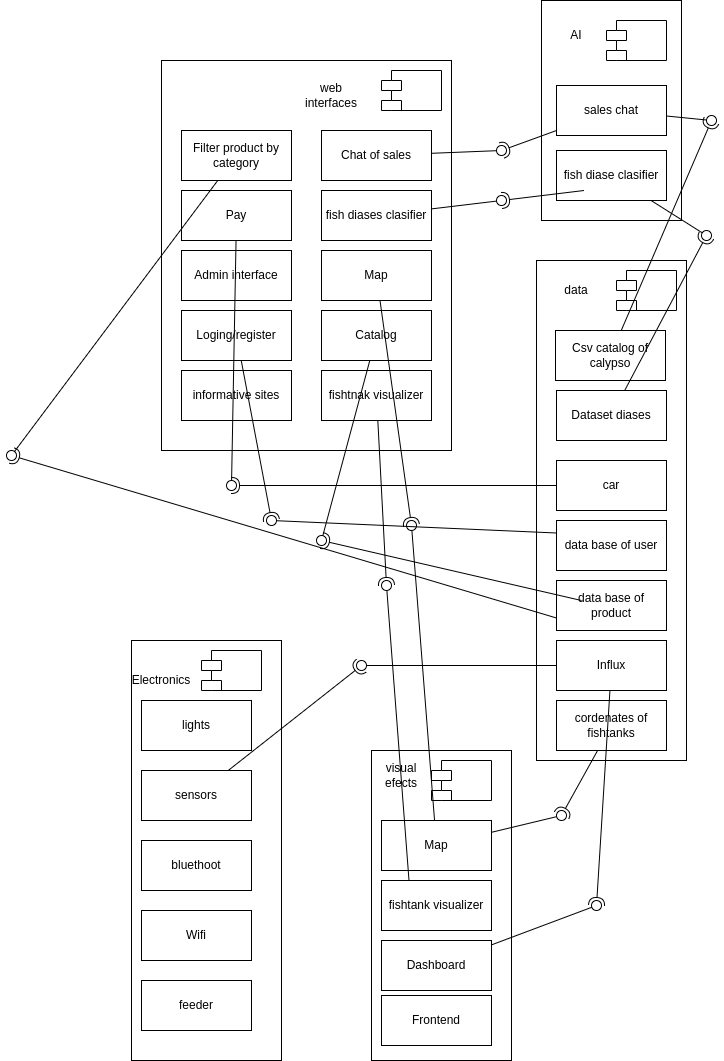

The diagram above was exported from draw.io. Its source (the exported page's mxGraphModel, read from the mxfile embedded in the PNG):
<mxGraphModel dx="1259" dy="712" grid="1" gridSize="10" guides="1" tooltips="1" connect="1" arrows="1" fold="1" page="1" pageScale="1" pageWidth="850" pageHeight="1100" math="0" shadow="0">
  <root>
    <mxCell id="0" />
    <mxCell id="1" parent="0" />
    <mxCell id="rBTdQDyXdU8cpYvEh4Aw-1" value="" style="rounded=0;whiteSpace=wrap;html=1;" vertex="1" parent="1">
      <mxGeometry x="250" y="660" width="150" height="420" as="geometry" />
    </mxCell>
    <mxCell id="rBTdQDyXdU8cpYvEh4Aw-3" value="Electronics" style="text;html=1;align=center;verticalAlign=middle;whiteSpace=wrap;rounded=0;" vertex="1" parent="1">
      <mxGeometry x="250" y="685" width="60" height="30" as="geometry" />
    </mxCell>
    <mxCell id="rBTdQDyXdU8cpYvEh4Aw-4" value="" style="rounded=0;whiteSpace=wrap;html=1;" vertex="1" parent="1">
      <mxGeometry x="280" y="80" width="290" height="390" as="geometry" />
    </mxCell>
    <mxCell id="rBTdQDyXdU8cpYvEh4Aw-5" value="web interfaces" style="text;html=1;align=center;verticalAlign=middle;whiteSpace=wrap;rounded=0;" vertex="1" parent="1">
      <mxGeometry x="420" y="100" width="60" height="30" as="geometry" />
    </mxCell>
    <mxCell id="rBTdQDyXdU8cpYvEh4Aw-6" value="" style="rounded=0;whiteSpace=wrap;html=1;" vertex="1" parent="1">
      <mxGeometry x="660" y="20" width="140" height="220" as="geometry" />
    </mxCell>
    <mxCell id="rBTdQDyXdU8cpYvEh4Aw-7" value="AI" style="text;html=1;align=center;verticalAlign=middle;whiteSpace=wrap;rounded=0;" vertex="1" parent="1">
      <mxGeometry x="665" y="40" width="60" height="30" as="geometry" />
    </mxCell>
    <mxCell id="rBTdQDyXdU8cpYvEh4Aw-8" value="" style="rounded=0;whiteSpace=wrap;html=1;" vertex="1" parent="1">
      <mxGeometry x="490" y="770" width="140" height="310" as="geometry" />
    </mxCell>
    <mxCell id="rBTdQDyXdU8cpYvEh4Aw-9" value="visual efects" style="text;html=1;align=center;verticalAlign=middle;whiteSpace=wrap;rounded=0;" vertex="1" parent="1">
      <mxGeometry x="490" y="780" width="60" height="30" as="geometry" />
    </mxCell>
    <mxCell id="rBTdQDyXdU8cpYvEh4Aw-10" value="" style="rounded=0;whiteSpace=wrap;html=1;" vertex="1" parent="1">
      <mxGeometry x="655" y="280" width="150" height="500" as="geometry" />
    </mxCell>
    <mxCell id="rBTdQDyXdU8cpYvEh4Aw-11" value="data" style="text;html=1;align=center;verticalAlign=middle;whiteSpace=wrap;rounded=0;" vertex="1" parent="1">
      <mxGeometry x="665" y="295" width="60" height="30" as="geometry" />
    </mxCell>
    <mxCell id="rBTdQDyXdU8cpYvEh4Aw-12" value="" style="shape=module;align=left;spacingLeft=20;align=center;verticalAlign=top;whiteSpace=wrap;html=1;" vertex="1" parent="1">
      <mxGeometry x="735" y="290" width="60" height="40" as="geometry" />
    </mxCell>
    <mxCell id="rBTdQDyXdU8cpYvEh4Aw-13" value="" style="shape=module;align=left;spacingLeft=20;align=center;verticalAlign=top;whiteSpace=wrap;html=1;" vertex="1" parent="1">
      <mxGeometry x="550" y="780" width="60" height="40" as="geometry" />
    </mxCell>
    <mxCell id="rBTdQDyXdU8cpYvEh4Aw-14" value="" style="shape=module;align=left;spacingLeft=20;align=center;verticalAlign=top;whiteSpace=wrap;html=1;" vertex="1" parent="1">
      <mxGeometry x="500" y="90" width="60" height="40" as="geometry" />
    </mxCell>
    <mxCell id="rBTdQDyXdU8cpYvEh4Aw-15" value="" style="shape=module;align=left;spacingLeft=20;align=center;verticalAlign=top;whiteSpace=wrap;html=1;" vertex="1" parent="1">
      <mxGeometry x="320" y="670" width="60" height="40" as="geometry" />
    </mxCell>
    <mxCell id="rBTdQDyXdU8cpYvEh4Aw-16" value="" style="shape=module;align=left;spacingLeft=20;align=center;verticalAlign=top;whiteSpace=wrap;html=1;" vertex="1" parent="1">
      <mxGeometry x="725" y="40" width="60" height="40" as="geometry" />
    </mxCell>
    <mxCell id="rBTdQDyXdU8cpYvEh4Aw-17" value="Csv catalog of calypso" style="html=1;whiteSpace=wrap;" vertex="1" parent="1">
      <mxGeometry x="674" y="350" width="110" height="50" as="geometry" />
    </mxCell>
    <mxCell id="rBTdQDyXdU8cpYvEh4Aw-18" value="car" style="html=1;whiteSpace=wrap;" vertex="1" parent="1">
      <mxGeometry x="675" y="480" width="110" height="50" as="geometry" />
    </mxCell>
    <mxCell id="rBTdQDyXdU8cpYvEh4Aw-19" value="Dataset diases" style="html=1;whiteSpace=wrap;" vertex="1" parent="1">
      <mxGeometry x="675" y="410" width="110" height="50" as="geometry" />
    </mxCell>
    <mxCell id="rBTdQDyXdU8cpYvEh4Aw-20" value="data base of user" style="html=1;whiteSpace=wrap;" vertex="1" parent="1">
      <mxGeometry x="675" y="540" width="110" height="50" as="geometry" />
    </mxCell>
    <mxCell id="rBTdQDyXdU8cpYvEh4Aw-21" value="data base of product" style="html=1;whiteSpace=wrap;" vertex="1" parent="1">
      <mxGeometry x="675" y="600" width="110" height="50" as="geometry" />
    </mxCell>
    <mxCell id="rBTdQDyXdU8cpYvEh4Aw-22" value="sales chat" style="html=1;whiteSpace=wrap;" vertex="1" parent="1">
      <mxGeometry x="675" y="105" width="110" height="50" as="geometry" />
    </mxCell>
    <mxCell id="rBTdQDyXdU8cpYvEh4Aw-23" value="fish diase clasifier" style="html=1;whiteSpace=wrap;" vertex="1" parent="1">
      <mxGeometry x="675" y="170" width="110" height="50" as="geometry" />
    </mxCell>
    <mxCell id="rBTdQDyXdU8cpYvEh4Aw-24" value="lights" style="html=1;whiteSpace=wrap;" vertex="1" parent="1">
      <mxGeometry x="260" y="720" width="110" height="50" as="geometry" />
    </mxCell>
    <mxCell id="rBTdQDyXdU8cpYvEh4Aw-25" value="Influx" style="html=1;whiteSpace=wrap;" vertex="1" parent="1">
      <mxGeometry x="675" y="660" width="110" height="50" as="geometry" />
    </mxCell>
    <mxCell id="rBTdQDyXdU8cpYvEh4Aw-26" value="sensors" style="html=1;whiteSpace=wrap;" vertex="1" parent="1">
      <mxGeometry x="260" y="790" width="110" height="50" as="geometry" />
    </mxCell>
    <mxCell id="rBTdQDyXdU8cpYvEh4Aw-28" value="bluethoot" style="html=1;whiteSpace=wrap;" vertex="1" parent="1">
      <mxGeometry x="260" y="860" width="110" height="50" as="geometry" />
    </mxCell>
    <mxCell id="rBTdQDyXdU8cpYvEh4Aw-29" value="Wifi" style="html=1;whiteSpace=wrap;" vertex="1" parent="1">
      <mxGeometry x="260" y="930" width="110" height="50" as="geometry" />
    </mxCell>
    <mxCell id="rBTdQDyXdU8cpYvEh4Aw-30" value="feeder" style="html=1;whiteSpace=wrap;" vertex="1" parent="1">
      <mxGeometry x="260" y="1000" width="110" height="50" as="geometry" />
    </mxCell>
    <mxCell id="rBTdQDyXdU8cpYvEh4Aw-31" value="Map" style="html=1;whiteSpace=wrap;" vertex="1" parent="1">
      <mxGeometry x="500" y="840" width="110" height="50" as="geometry" />
    </mxCell>
    <mxCell id="rBTdQDyXdU8cpYvEh4Aw-32" value="fishtank visualizer" style="html=1;whiteSpace=wrap;" vertex="1" parent="1">
      <mxGeometry x="500" y="900" width="110" height="50" as="geometry" />
    </mxCell>
    <mxCell id="rBTdQDyXdU8cpYvEh4Aw-33" value="Dashboard" style="html=1;whiteSpace=wrap;" vertex="1" parent="1">
      <mxGeometry x="500" y="960" width="110" height="50" as="geometry" />
    </mxCell>
    <mxCell id="rBTdQDyXdU8cpYvEh4Aw-34" value="Frontend" style="html=1;whiteSpace=wrap;" vertex="1" parent="1">
      <mxGeometry x="500" y="1015" width="110" height="50" as="geometry" />
    </mxCell>
    <mxCell id="rBTdQDyXdU8cpYvEh4Aw-35" value="cordenates of fishtanks" style="html=1;whiteSpace=wrap;" vertex="1" parent="1">
      <mxGeometry x="675" y="720" width="110" height="50" as="geometry" />
    </mxCell>
    <mxCell id="rBTdQDyXdU8cpYvEh4Aw-36" value="Chat of sales" style="html=1;whiteSpace=wrap;" vertex="1" parent="1">
      <mxGeometry x="440" y="150" width="110" height="50" as="geometry" />
    </mxCell>
    <mxCell id="rBTdQDyXdU8cpYvEh4Aw-37" value="fish diases clasifier" style="html=1;whiteSpace=wrap;" vertex="1" parent="1">
      <mxGeometry x="440" y="210" width="110" height="50" as="geometry" />
    </mxCell>
    <mxCell id="rBTdQDyXdU8cpYvEh4Aw-38" value="Map" style="html=1;whiteSpace=wrap;" vertex="1" parent="1">
      <mxGeometry x="440" y="270" width="110" height="50" as="geometry" />
    </mxCell>
    <mxCell id="rBTdQDyXdU8cpYvEh4Aw-39" value="Catalog" style="html=1;whiteSpace=wrap;" vertex="1" parent="1">
      <mxGeometry x="440" y="330" width="110" height="50" as="geometry" />
    </mxCell>
    <mxCell id="rBTdQDyXdU8cpYvEh4Aw-40" value="fishtnak visualizer" style="html=1;whiteSpace=wrap;" vertex="1" parent="1">
      <mxGeometry x="440" y="390" width="110" height="50" as="geometry" />
    </mxCell>
    <mxCell id="rBTdQDyXdU8cpYvEh4Aw-41" value="Loging/register" style="html=1;whiteSpace=wrap;" vertex="1" parent="1">
      <mxGeometry x="300" y="330" width="110" height="50" as="geometry" />
    </mxCell>
    <mxCell id="rBTdQDyXdU8cpYvEh4Aw-42" value="Admin interface" style="html=1;whiteSpace=wrap;" vertex="1" parent="1">
      <mxGeometry x="300" y="270" width="110" height="50" as="geometry" />
    </mxCell>
    <mxCell id="rBTdQDyXdU8cpYvEh4Aw-43" value="Filter product by category" style="html=1;whiteSpace=wrap;" vertex="1" parent="1">
      <mxGeometry x="300" y="150" width="110" height="50" as="geometry" />
    </mxCell>
    <mxCell id="rBTdQDyXdU8cpYvEh4Aw-44" value="Pay" style="html=1;whiteSpace=wrap;" vertex="1" parent="1">
      <mxGeometry x="300" y="210" width="110" height="50" as="geometry" />
    </mxCell>
    <mxCell id="rBTdQDyXdU8cpYvEh4Aw-45" value="informative sites" style="html=1;whiteSpace=wrap;" vertex="1" parent="1">
      <mxGeometry x="300" y="390" width="110" height="50" as="geometry" />
    </mxCell>
    <mxCell id="rBTdQDyXdU8cpYvEh4Aw-46" value="" style="rounded=0;orthogonalLoop=1;jettySize=auto;html=1;endArrow=halfCircle;endFill=0;endSize=6;strokeWidth=1;sketch=0;" edge="1" parent="1" source="rBTdQDyXdU8cpYvEh4Aw-22">
      <mxGeometry relative="1" as="geometry">
        <mxPoint x="450" y="325" as="sourcePoint" />
        <mxPoint x="620" y="170" as="targetPoint" />
      </mxGeometry>
    </mxCell>
    <mxCell id="rBTdQDyXdU8cpYvEh4Aw-47" value="" style="rounded=0;orthogonalLoop=1;jettySize=auto;html=1;endArrow=oval;endFill=0;sketch=0;sourcePerimeterSpacing=0;targetPerimeterSpacing=0;endSize=10;" edge="1" parent="1" source="rBTdQDyXdU8cpYvEh4Aw-36">
      <mxGeometry relative="1" as="geometry">
        <mxPoint x="410" y="325" as="sourcePoint" />
        <mxPoint x="620" y="170" as="targetPoint" />
      </mxGeometry>
    </mxCell>
    <mxCell id="rBTdQDyXdU8cpYvEh4Aw-48" value="" style="ellipse;whiteSpace=wrap;html=1;align=center;aspect=fixed;fillColor=none;strokeColor=none;resizable=0;perimeter=centerPerimeter;rotatable=0;allowArrows=0;points=[];outlineConnect=1;" vertex="1" parent="1">
      <mxGeometry x="425" y="320" width="10" height="10" as="geometry" />
    </mxCell>
    <mxCell id="rBTdQDyXdU8cpYvEh4Aw-49" value="" style="rounded=0;orthogonalLoop=1;jettySize=auto;html=1;endArrow=halfCircle;endFill=0;endSize=6;strokeWidth=1;sketch=0;" edge="1" parent="1" source="rBTdQDyXdU8cpYvEh4Aw-17">
      <mxGeometry relative="1" as="geometry">
        <mxPoint x="830" y="240" as="sourcePoint" />
        <mxPoint x="830" y="140" as="targetPoint" />
      </mxGeometry>
    </mxCell>
    <mxCell id="rBTdQDyXdU8cpYvEh4Aw-50" value="" style="rounded=0;orthogonalLoop=1;jettySize=auto;html=1;endArrow=oval;endFill=0;sketch=0;sourcePerimeterSpacing=0;targetPerimeterSpacing=0;endSize=10;" edge="1" parent="1" source="rBTdQDyXdU8cpYvEh4Aw-22">
      <mxGeometry relative="1" as="geometry">
        <mxPoint x="430" y="225" as="sourcePoint" />
        <mxPoint x="830" y="140" as="targetPoint" />
      </mxGeometry>
    </mxCell>
    <mxCell id="rBTdQDyXdU8cpYvEh4Aw-51" value="" style="ellipse;whiteSpace=wrap;html=1;align=center;aspect=fixed;fillColor=none;strokeColor=none;resizable=0;perimeter=centerPerimeter;rotatable=0;allowArrows=0;points=[];outlineConnect=1;" vertex="1" parent="1">
      <mxGeometry x="445" y="220" width="10" height="10" as="geometry" />
    </mxCell>
    <mxCell id="rBTdQDyXdU8cpYvEh4Aw-52" value="" style="rounded=0;orthogonalLoop=1;jettySize=auto;html=1;endArrow=halfCircle;endFill=0;endSize=6;strokeWidth=1;sketch=0;exitX=0.25;exitY=1;exitDx=0;exitDy=0;" edge="1" parent="1">
      <mxGeometry relative="1" as="geometry">
        <mxPoint x="702.5" y="210" as="sourcePoint" />
        <mxPoint x="620" y="220" as="targetPoint" />
      </mxGeometry>
    </mxCell>
    <mxCell id="rBTdQDyXdU8cpYvEh4Aw-53" value="" style="rounded=0;orthogonalLoop=1;jettySize=auto;html=1;endArrow=oval;endFill=0;sketch=0;sourcePerimeterSpacing=0;targetPerimeterSpacing=0;endSize=10;" edge="1" parent="1" source="rBTdQDyXdU8cpYvEh4Aw-37">
      <mxGeometry relative="1" as="geometry">
        <mxPoint x="515" y="215" as="sourcePoint" />
        <mxPoint x="620" y="220" as="targetPoint" />
      </mxGeometry>
    </mxCell>
    <mxCell id="rBTdQDyXdU8cpYvEh4Aw-54" value="" style="ellipse;whiteSpace=wrap;html=1;align=center;aspect=fixed;fillColor=none;strokeColor=none;resizable=0;perimeter=centerPerimeter;rotatable=0;allowArrows=0;points=[];outlineConnect=1;" vertex="1" parent="1">
      <mxGeometry x="445" y="210" width="10" height="10" as="geometry" />
    </mxCell>
    <mxCell id="rBTdQDyXdU8cpYvEh4Aw-58" value="" style="rounded=0;orthogonalLoop=1;jettySize=auto;html=1;endArrow=halfCircle;endFill=0;endSize=6;strokeWidth=1;sketch=0;" edge="1" target="rBTdQDyXdU8cpYvEh4Aw-60" parent="1" source="rBTdQDyXdU8cpYvEh4Aw-19">
      <mxGeometry relative="1" as="geometry">
        <mxPoint x="845" y="255" as="sourcePoint" />
      </mxGeometry>
    </mxCell>
    <mxCell id="rBTdQDyXdU8cpYvEh4Aw-59" value="" style="rounded=0;orthogonalLoop=1;jettySize=auto;html=1;endArrow=oval;endFill=0;sketch=0;sourcePerimeterSpacing=0;targetPerimeterSpacing=0;endSize=10;" edge="1" target="rBTdQDyXdU8cpYvEh4Aw-60" parent="1" source="rBTdQDyXdU8cpYvEh4Aw-23">
      <mxGeometry relative="1" as="geometry">
        <mxPoint x="805" y="255" as="sourcePoint" />
      </mxGeometry>
    </mxCell>
    <mxCell id="rBTdQDyXdU8cpYvEh4Aw-60" value="" style="ellipse;whiteSpace=wrap;html=1;align=center;aspect=fixed;fillColor=none;strokeColor=none;resizable=0;perimeter=centerPerimeter;rotatable=0;allowArrows=0;points=[];outlineConnect=1;" vertex="1" parent="1">
      <mxGeometry x="820" y="250" width="10" height="10" as="geometry" />
    </mxCell>
    <mxCell id="rBTdQDyXdU8cpYvEh4Aw-61" value="" style="rounded=0;orthogonalLoop=1;jettySize=auto;html=1;endArrow=halfCircle;endFill=0;endSize=6;strokeWidth=1;sketch=0;" edge="1" target="rBTdQDyXdU8cpYvEh4Aw-63" parent="1" source="rBTdQDyXdU8cpYvEh4Aw-26">
      <mxGeometry relative="1" as="geometry">
        <mxPoint x="500" y="685" as="sourcePoint" />
      </mxGeometry>
    </mxCell>
    <mxCell id="rBTdQDyXdU8cpYvEh4Aw-62" value="" style="rounded=0;orthogonalLoop=1;jettySize=auto;html=1;endArrow=oval;endFill=0;sketch=0;sourcePerimeterSpacing=0;targetPerimeterSpacing=0;endSize=10;" edge="1" target="rBTdQDyXdU8cpYvEh4Aw-63" parent="1" source="rBTdQDyXdU8cpYvEh4Aw-25">
      <mxGeometry relative="1" as="geometry">
        <mxPoint x="460" y="685" as="sourcePoint" />
      </mxGeometry>
    </mxCell>
    <mxCell id="rBTdQDyXdU8cpYvEh4Aw-63" value="" style="ellipse;whiteSpace=wrap;html=1;align=center;aspect=fixed;fillColor=none;strokeColor=none;resizable=0;perimeter=centerPerimeter;rotatable=0;allowArrows=0;points=[];outlineConnect=1;" vertex="1" parent="1">
      <mxGeometry x="475" y="680" width="10" height="10" as="geometry" />
    </mxCell>
    <mxCell id="rBTdQDyXdU8cpYvEh4Aw-64" value="" style="rounded=0;orthogonalLoop=1;jettySize=auto;html=1;endArrow=halfCircle;endFill=0;endSize=6;strokeWidth=1;sketch=0;" edge="1" target="rBTdQDyXdU8cpYvEh4Aw-66" parent="1" source="rBTdQDyXdU8cpYvEh4Aw-25">
      <mxGeometry relative="1" as="geometry">
        <mxPoint x="735" y="925" as="sourcePoint" />
      </mxGeometry>
    </mxCell>
    <mxCell id="rBTdQDyXdU8cpYvEh4Aw-65" value="" style="rounded=0;orthogonalLoop=1;jettySize=auto;html=1;endArrow=oval;endFill=0;sketch=0;sourcePerimeterSpacing=0;targetPerimeterSpacing=0;endSize=10;" edge="1" target="rBTdQDyXdU8cpYvEh4Aw-66" parent="1" source="rBTdQDyXdU8cpYvEh4Aw-33">
      <mxGeometry relative="1" as="geometry">
        <mxPoint x="695" y="925" as="sourcePoint" />
      </mxGeometry>
    </mxCell>
    <mxCell id="rBTdQDyXdU8cpYvEh4Aw-66" value="" style="ellipse;whiteSpace=wrap;html=1;align=center;aspect=fixed;fillColor=none;strokeColor=none;resizable=0;perimeter=centerPerimeter;rotatable=0;allowArrows=0;points=[];outlineConnect=1;" vertex="1" parent="1">
      <mxGeometry x="710" y="920" width="10" height="10" as="geometry" />
    </mxCell>
    <mxCell id="rBTdQDyXdU8cpYvEh4Aw-73" value="" style="rounded=0;orthogonalLoop=1;jettySize=auto;html=1;endArrow=halfCircle;endFill=0;endSize=6;strokeWidth=1;sketch=0;" edge="1" target="rBTdQDyXdU8cpYvEh4Aw-75" parent="1" source="rBTdQDyXdU8cpYvEh4Aw-35">
      <mxGeometry relative="1" as="geometry">
        <mxPoint x="700" y="835" as="sourcePoint" />
      </mxGeometry>
    </mxCell>
    <mxCell id="rBTdQDyXdU8cpYvEh4Aw-74" value="" style="rounded=0;orthogonalLoop=1;jettySize=auto;html=1;endArrow=oval;endFill=0;sketch=0;sourcePerimeterSpacing=0;targetPerimeterSpacing=0;endSize=10;" edge="1" target="rBTdQDyXdU8cpYvEh4Aw-75" parent="1" source="rBTdQDyXdU8cpYvEh4Aw-31">
      <mxGeometry relative="1" as="geometry">
        <mxPoint x="660" y="835" as="sourcePoint" />
      </mxGeometry>
    </mxCell>
    <mxCell id="rBTdQDyXdU8cpYvEh4Aw-75" value="" style="ellipse;whiteSpace=wrap;html=1;align=center;aspect=fixed;fillColor=none;strokeColor=none;resizable=0;perimeter=centerPerimeter;rotatable=0;allowArrows=0;points=[];outlineConnect=1;" vertex="1" parent="1">
      <mxGeometry x="675" y="830" width="10" height="10" as="geometry" />
    </mxCell>
    <mxCell id="rBTdQDyXdU8cpYvEh4Aw-76" value="" style="rounded=0;orthogonalLoop=1;jettySize=auto;html=1;endArrow=halfCircle;endFill=0;endSize=6;strokeWidth=1;sketch=0;" edge="1" target="rBTdQDyXdU8cpYvEh4Aw-78" parent="1" source="rBTdQDyXdU8cpYvEh4Aw-38">
      <mxGeometry relative="1" as="geometry">
        <mxPoint x="550" y="545" as="sourcePoint" />
      </mxGeometry>
    </mxCell>
    <mxCell id="rBTdQDyXdU8cpYvEh4Aw-77" value="" style="rounded=0;orthogonalLoop=1;jettySize=auto;html=1;endArrow=oval;endFill=0;sketch=0;sourcePerimeterSpacing=0;targetPerimeterSpacing=0;endSize=10;" edge="1" target="rBTdQDyXdU8cpYvEh4Aw-78" parent="1" source="rBTdQDyXdU8cpYvEh4Aw-31">
      <mxGeometry relative="1" as="geometry">
        <mxPoint x="510" y="545" as="sourcePoint" />
      </mxGeometry>
    </mxCell>
    <mxCell id="rBTdQDyXdU8cpYvEh4Aw-78" value="" style="ellipse;whiteSpace=wrap;html=1;align=center;aspect=fixed;fillColor=none;strokeColor=none;resizable=0;perimeter=centerPerimeter;rotatable=0;allowArrows=0;points=[];outlineConnect=1;" vertex="1" parent="1">
      <mxGeometry x="525" y="540" width="10" height="10" as="geometry" />
    </mxCell>
    <mxCell id="rBTdQDyXdU8cpYvEh4Aw-79" value="" style="rounded=0;orthogonalLoop=1;jettySize=auto;html=1;endArrow=halfCircle;endFill=0;endSize=6;strokeWidth=1;sketch=0;" edge="1" target="rBTdQDyXdU8cpYvEh4Aw-81" parent="1" source="rBTdQDyXdU8cpYvEh4Aw-40">
      <mxGeometry relative="1" as="geometry">
        <mxPoint x="390" y="605" as="sourcePoint" />
      </mxGeometry>
    </mxCell>
    <mxCell id="rBTdQDyXdU8cpYvEh4Aw-80" value="" style="rounded=0;orthogonalLoop=1;jettySize=auto;html=1;endArrow=oval;endFill=0;sketch=0;sourcePerimeterSpacing=0;targetPerimeterSpacing=0;endSize=10;exitX=0.25;exitY=0;exitDx=0;exitDy=0;" edge="1" target="rBTdQDyXdU8cpYvEh4Aw-81" parent="1" source="rBTdQDyXdU8cpYvEh4Aw-32">
      <mxGeometry relative="1" as="geometry">
        <mxPoint x="350" y="605" as="sourcePoint" />
      </mxGeometry>
    </mxCell>
    <mxCell id="rBTdQDyXdU8cpYvEh4Aw-81" value="" style="ellipse;whiteSpace=wrap;html=1;align=center;aspect=fixed;fillColor=none;strokeColor=none;resizable=0;perimeter=centerPerimeter;rotatable=0;allowArrows=0;points=[];outlineConnect=1;" vertex="1" parent="1">
      <mxGeometry x="500" y="600" width="10" height="10" as="geometry" />
    </mxCell>
    <mxCell id="rBTdQDyXdU8cpYvEh4Aw-85" value="" style="rounded=0;orthogonalLoop=1;jettySize=auto;html=1;endArrow=halfCircle;endFill=0;endSize=6;strokeWidth=1;sketch=0;" edge="1" target="rBTdQDyXdU8cpYvEh4Aw-87" parent="1" source="rBTdQDyXdU8cpYvEh4Aw-18">
      <mxGeometry relative="1" as="geometry">
        <mxPoint x="200" y="530" as="sourcePoint" />
      </mxGeometry>
    </mxCell>
    <mxCell id="rBTdQDyXdU8cpYvEh4Aw-86" value="" style="rounded=0;orthogonalLoop=1;jettySize=auto;html=1;endArrow=oval;endFill=0;sketch=0;sourcePerimeterSpacing=0;targetPerimeterSpacing=0;endSize=10;" edge="1" target="rBTdQDyXdU8cpYvEh4Aw-87" parent="1" source="rBTdQDyXdU8cpYvEh4Aw-44">
      <mxGeometry relative="1" as="geometry">
        <mxPoint x="360" y="530" as="sourcePoint" />
      </mxGeometry>
    </mxCell>
    <mxCell id="rBTdQDyXdU8cpYvEh4Aw-87" value="" style="ellipse;whiteSpace=wrap;html=1;align=center;aspect=fixed;fillColor=none;strokeColor=none;resizable=0;perimeter=centerPerimeter;rotatable=0;allowArrows=0;points=[];outlineConnect=1;" vertex="1" parent="1">
      <mxGeometry x="345" y="500" width="10" height="10" as="geometry" />
    </mxCell>
    <mxCell id="rBTdQDyXdU8cpYvEh4Aw-88" value="" style="rounded=0;orthogonalLoop=1;jettySize=auto;html=1;endArrow=halfCircle;endFill=0;endSize=6;strokeWidth=1;sketch=0;exitX=0.227;exitY=0.4;exitDx=0;exitDy=0;exitPerimeter=0;" edge="1" parent="1" source="rBTdQDyXdU8cpYvEh4Aw-21">
      <mxGeometry relative="1" as="geometry">
        <mxPoint x="390" y="435" as="sourcePoint" />
        <mxPoint x="440" y="560" as="targetPoint" />
      </mxGeometry>
    </mxCell>
    <mxCell id="rBTdQDyXdU8cpYvEh4Aw-89" value="" style="rounded=0;orthogonalLoop=1;jettySize=auto;html=1;endArrow=oval;endFill=0;sketch=0;sourcePerimeterSpacing=0;targetPerimeterSpacing=0;endSize=10;" edge="1" parent="1" source="rBTdQDyXdU8cpYvEh4Aw-39">
      <mxGeometry relative="1" as="geometry">
        <mxPoint x="350" y="435" as="sourcePoint" />
        <mxPoint x="440" y="560" as="targetPoint" />
      </mxGeometry>
    </mxCell>
    <mxCell id="rBTdQDyXdU8cpYvEh4Aw-90" value="" style="ellipse;whiteSpace=wrap;html=1;align=center;aspect=fixed;fillColor=none;strokeColor=none;resizable=0;perimeter=centerPerimeter;rotatable=0;allowArrows=0;points=[];outlineConnect=1;" vertex="1" parent="1">
      <mxGeometry x="365" y="430" width="10" height="10" as="geometry" />
    </mxCell>
    <mxCell id="rBTdQDyXdU8cpYvEh4Aw-91" value="" style="rounded=0;orthogonalLoop=1;jettySize=auto;html=1;endArrow=halfCircle;endFill=0;endSize=6;strokeWidth=1;sketch=0;" edge="1" parent="1" source="rBTdQDyXdU8cpYvEh4Aw-41">
      <mxGeometry relative="1" as="geometry">
        <mxPoint x="290" y="530" as="sourcePoint" />
        <mxPoint x="390" y="540" as="targetPoint" />
      </mxGeometry>
    </mxCell>
    <mxCell id="rBTdQDyXdU8cpYvEh4Aw-92" value="" style="rounded=0;orthogonalLoop=1;jettySize=auto;html=1;endArrow=oval;endFill=0;sketch=0;sourcePerimeterSpacing=0;targetPerimeterSpacing=0;endSize=10;exitX=0;exitY=0.25;exitDx=0;exitDy=0;" edge="1" parent="1" source="rBTdQDyXdU8cpYvEh4Aw-20">
      <mxGeometry relative="1" as="geometry">
        <mxPoint x="350" y="435" as="sourcePoint" />
        <mxPoint x="390" y="540" as="targetPoint" />
      </mxGeometry>
    </mxCell>
    <mxCell id="rBTdQDyXdU8cpYvEh4Aw-93" value="" style="ellipse;whiteSpace=wrap;html=1;align=center;aspect=fixed;fillColor=none;strokeColor=none;resizable=0;perimeter=centerPerimeter;rotatable=0;allowArrows=0;points=[];outlineConnect=1;" vertex="1" parent="1">
      <mxGeometry x="365" y="430" width="10" height="10" as="geometry" />
    </mxCell>
    <mxCell id="rBTdQDyXdU8cpYvEh4Aw-94" value="" style="rounded=0;orthogonalLoop=1;jettySize=auto;html=1;endArrow=halfCircle;endFill=0;endSize=6;strokeWidth=1;sketch=0;exitX=0;exitY=0.75;exitDx=0;exitDy=0;" edge="1" target="rBTdQDyXdU8cpYvEh4Aw-96" parent="1" source="rBTdQDyXdU8cpYvEh4Aw-21">
      <mxGeometry relative="1" as="geometry">
        <mxPoint x="150" y="475" as="sourcePoint" />
      </mxGeometry>
    </mxCell>
    <mxCell id="rBTdQDyXdU8cpYvEh4Aw-95" value="" style="rounded=0;orthogonalLoop=1;jettySize=auto;html=1;endArrow=oval;endFill=0;sketch=0;sourcePerimeterSpacing=0;targetPerimeterSpacing=0;endSize=10;" edge="1" target="rBTdQDyXdU8cpYvEh4Aw-96" parent="1" source="rBTdQDyXdU8cpYvEh4Aw-43">
      <mxGeometry relative="1" as="geometry">
        <mxPoint x="110" y="475" as="sourcePoint" />
      </mxGeometry>
    </mxCell>
    <mxCell id="rBTdQDyXdU8cpYvEh4Aw-96" value="" style="ellipse;whiteSpace=wrap;html=1;align=center;aspect=fixed;fillColor=none;strokeColor=none;resizable=0;perimeter=centerPerimeter;rotatable=0;allowArrows=0;points=[];outlineConnect=1;" vertex="1" parent="1">
      <mxGeometry x="125" y="470" width="10" height="10" as="geometry" />
    </mxCell>
  </root>
</mxGraphModel>